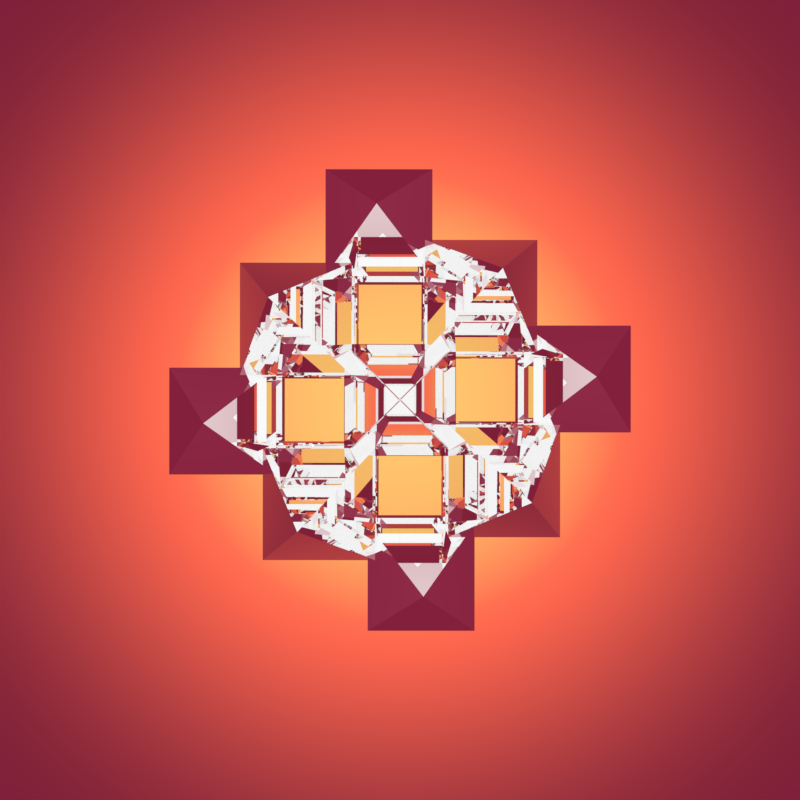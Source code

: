 # Source: 170319g.blend  (saved by Blender 2.78.0; exported with 4.5.12 LTS)
import bpy
from mathutils import Matrix  # noqa: F401  (used for matrix-valued properties, if any)

bpy.ops.wm.read_factory_settings(use_empty=True)
scene = bpy.context.scene
scene.name = 'Scene'

# ---- collections
col_collection_1 = bpy.data.collections.new('Collection 1'); scene.collection.children.link(col_collection_1)

# ---- materials (node trees are filled in below, after node groups)
mat_material = bpy.data.materials.new('Material')
mat_material.alpha_threshold = 0.0
mat_material.roughness = 0.5

# ---- material node trees
mat_material.use_nodes = True; mat_material.node_tree.nodes.clear()
_N = mat_material.node_tree.nodes; _L = mat_material.node_tree.links
n0 = _N.new('ShaderNodeOutputMaterial'); n0.name = 'Material Output'; n0.location = (300, 300)
n1 = _N.new('ShaderNodeBsdfAnisotropic'); n1.name = 'Glossy BSDF'; n1.location = (10, 300)
n1.distribution = 'GGX'
n1.inputs[0].default_value = (0.9765, 0.9765, 0.9765, 1.0)
n1.inputs[1].default_value = 0.0
_L.new(n1.outputs[0], n0.inputs[0])
n0.is_active_output = True

# ---- world
world_world = bpy.data.worlds.new('World'); scene.world = world_world
world_world.use_nodes = True; world_world.node_tree.nodes.clear()
_N = world_world.node_tree.nodes; _L = world_world.node_tree.links
n0 = _N.new('ShaderNodeOutputWorld'); n0.name = 'World Output'; n0.location = (317, 146)
n1 = _N.new('ShaderNodeBackground'); n1.name = 'Background'; n1.location = (89, 146)
n2 = _N.new('ShaderNodeNewGeometry'); n2.name = 'Geometry'; n2.location = (-978, 188)
n2.width = 100
n3 = _N.new('ShaderNodeSeparateXYZ'); n3.name = 'Separate XYZ'; n3.location = (-490, 188)
n4 = _N.new('ShaderNodeMapping'); n4.name = 'Mapping'; n4.location = (-841, 188)
n4.inputs[1].default_value = (0.0, 0.0, 0.5)
n4.inputs[3].default_value = (1.0, 1.0, 0.5)
n5 = _N.new('ShaderNodeValToRGB'); n5.name = 'ColorRamp'; n5.location = (-445, 249)
n5.width = 436
n5.color_ramp.interpolation = 'B_SPLINE'
while len(n5.color_ramp.elements) > 1: n5.color_ramp.elements.remove(n5.color_ramp.elements[-1])
n5.color_ramp.elements[0].position = 0.0; n5.color_ramp.elements[0].color = (4.478, 0.6884, 0.1727, 1.0)
_e = n5.color_ramp.elements.new(0.01619); _e.color = (0.5, 0.05015, 0.06969, 1.0)
_e = n5.color_ramp.elements.new(0.07852); _e.color = (0.08001, 0.002263, 0.02251, 1.0)
_e = n5.color_ramp.elements.new(0.6319); _e.color = (0.5, 0.02809, 0.09181, 1.0)
_e = n5.color_ramp.elements.new(0.7976); _e.color = (1.0, 1.0, 1.0, 1.0)
_L.new(n1.outputs[0], n0.inputs[0])
_L.new(n2.outputs[0], n4.inputs[0])
_L.new(n4.outputs[0], n3.inputs[0])
_L.new(n3.outputs[2], n5.inputs[0])
_L.new(n5.outputs[0], n1.inputs[0])
n0.is_active_output = True
world_world.color = (0.05088, 0.05088, 0.05088)
world_world.use_sun_shadow = False
world_world.sun_shadow_jitter_overblur = 0.0
world_world.cycles.sampling_method = 'MANUAL'
world_world.light_settings.distance = 1.0

# ---- cameras
cam_camera = bpy.data.cameras.new('Camera')
cam_camera.clip_end = 100.0
cam_camera.lens = 35.0
cam_camera.sensor_width = 32.0
cam_camera.sensor_height = 18.0
cam_camera.ortho_scale = 7.314
cam_camera.dof.focus_distance = 0.0

# ---- meshes
me_cube = bpy.data.meshes.new('Cube')
me_cube.from_pydata([(-1.0, -1.0, 0.3813), (-1.0, 1.0, 0.3813), (1.0, 1.0, 0.3813), (1.0, -1.0, 0.3813), (0.0, 0.0, 1.381), (0.0, 0.0, -0.6187)], [], [(5, 3, 0), (5, 2, 3), (5, 1, 2), (5, 0, 1), (3, 4, 0), (2, 4, 3), (1, 4, 2), (0, 4, 1)])
me_cube.materials.append(mat_material)
me_cube.use_remesh_preserve_volume = False
me_cube.use_remesh_preserve_attributes = False
me_cube.use_mirror_vertex_groups = False
me_cube.update()

# ---- objects
ob_array_control_4 = bpy.data.objects.new('Array Control 4', None)
ob_array_control_2 = bpy.data.objects.new('Array Control 2', None)
ob_array_control_1 = bpy.data.objects.new('Array Control 1', None)
ob_array_control_3 = bpy.data.objects.new('Array Control 3', None)
ob_array_object = bpy.data.objects.new('Array Object', me_cube)
ob_camera = bpy.data.objects.new('Camera', cam_camera)

# ---- transforms, parenting, visibility, modifiers, constraints
ob_array_control_4.location = (0.0, 0.0, 0.0)
ob_array_control_4.rotation_euler = (0.0, -0.0, -1.571)
ob_array_control_4.empty_image_offset = (0.0, 0.0)
ob_array_control_4.lineart.crease_threshold = 0.0
ob_array_control_2.location = (0.0, 0.0, 0.0)
ob_array_control_2.rotation_euler = (0.0, -0.0, -1.571)
ob_array_control_2.empty_image_offset = (0.0, 0.0)
ob_array_control_2.lineart.crease_threshold = 0.0
ob_array_control_1.location = (1.863, -1.464, 0.0)
ob_array_control_1.rotation_euler = (0.0, 0.0, -1.571)
ob_array_control_1.scale = (1.004, 1.001, 1.273)
ob_array_control_1.empty_image_offset = (0.0, 0.0)
ob_array_control_1.lineart.crease_threshold = 0.0
ob_array_control_3.location = (7.0, 0.0, 0.0)
ob_array_control_3.rotation_euler = (0.0, 0.0, 1.571)
ob_array_control_3.empty_image_offset = (0.0, 0.0)
ob_array_control_3.lineart.crease_threshold = 0.0
ob_array_object.location = (0.0, 0.0, 0.0)
ob_array_object.lineart.crease_threshold = 0.0
_m = ob_array_object.modifiers.new('Mirror', 'MIRROR')
_m.use_axis = (False, False, True)
_m = ob_array_object.modifiers.new('array1', 'ARRAY')
_m.count = 6
_m.constant_offset_displace = (0.0, 0.0, 0.0)
_m.use_relative_offset = False
_m.use_object_offset = True
_m.offset_object = ob_array_control_1
_m = ob_array_object.modifiers.new('array2', 'ARRAY')
_m.count = 4
_m.constant_offset_displace = (0.0, 0.0, 0.0)
_m.use_relative_offset = False
_m.use_object_offset = True
_m.offset_object = ob_array_control_2
_m = ob_array_object.modifiers.new('array3', 'ARRAY')
_m.show_render = False
_m.count = 4
_m.constant_offset_displace = (0.0, 0.0, 0.0)
_m.use_relative_offset = False
_m.use_object_offset = True
_m.offset_object = ob_array_control_3
_m = ob_array_object.modifiers.new('Array', 'ARRAY')
_m.show_render = False
_m.count = 4
_m.constant_offset_displace = (0.0, 0.0, 0.0)
_m.use_relative_offset = False
_m.use_object_offset = True
_m.offset_object = ob_array_control_4
ob_camera.location = (0.0, 0.0, 17.07)
ob_camera.lock_rotations_4d = False
ob_camera.empty_display_type = 'ARROWS'
ob_camera.color = (0.0, 0.0, 0.0, 0.0)
ob_camera.display_type = 'WIRE'
ob_camera.lineart.crease_threshold = 0.0

# ---- collection membership
col_collection_1.objects.link(ob_array_control_4)
col_collection_1.objects.link(ob_array_control_2)
col_collection_1.objects.link(ob_array_control_1)
col_collection_1.objects.link(ob_array_control_3)
col_collection_1.objects.link(ob_array_object)
col_collection_1.objects.link(ob_camera)

# ---- scene / render settings (as saved in the file)
scene.camera = ob_camera
scene.frame_start = 0; scene.frame_end = 250; scene.frame_set(1)
scene.render.engine = 'CYCLES'
scene.render.image_settings.compression = 90
scene.render.resolution_x = 2048
scene.render.resolution_y = 2048
scene.render.dither_intensity = 0.0
scene.render.use_border = True
scene.cycles.use_denoising = False
scene.cycles.samples = 20
scene.cycles.sampling_pattern = 'TABULATED_SOBOL'
scene.cycles.light_sampling_threshold = 0.0
scene.cycles.use_adaptive_sampling = False
scene.cycles.use_light_tree = False
scene.cycles.caustics_reflective = False
scene.cycles.caustics_refractive = False
scene.cycles.blur_glossy = 0.0
scene.cycles.max_bounces = 630
scene.cycles.diffuse_bounces = 0
scene.cycles.glossy_bounces = 24
scene.cycles.transmission_bounces = 32
scene.cycles.transparent_max_bounces = 0
scene.cycles.sample_clamp_indirect = 0.0
scene.cycles.bake_type = 'NORMAL'
scene.view_settings.view_transform = 'Standard'
bpy.context.view_layer.update()

# ---- added for rendering (the .blend has no usable light): sun
light_auto_sun = bpy.data.lights.new('AutoSun', 'SUN')
light_auto_sun.energy = 3.0
light_auto_sun.angle = 0.0523599
ob_auto_sun = bpy.data.objects.new('AutoSun', light_auto_sun)
scene.collection.objects.link(ob_auto_sun)
ob_auto_sun.rotation_euler = (0.872665, 0.174533, 0.523599)
bpy.context.view_layer.update()
